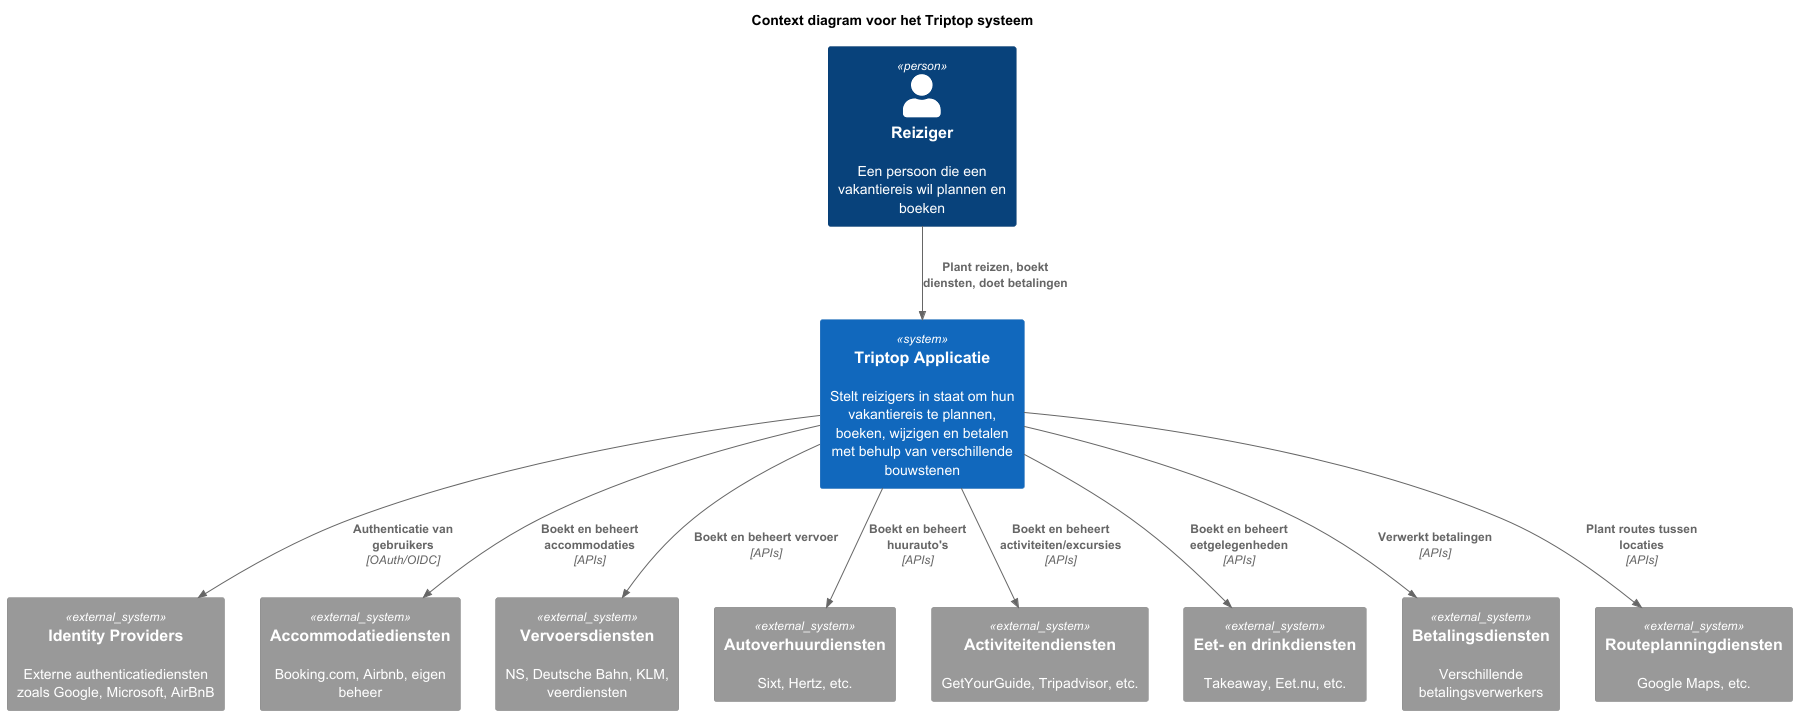

The diagram above was rendered by PlantUML. Its source (embedded in the PNG):
@startuml "Triptop - Context Diagram"
!include https://raw.githubusercontent.com/plantuml-stdlib/C4-PlantUML/master/C4_Context.puml

title Context diagram voor het Triptop systeem

Person(reiziger, "Reiziger", "Een persoon die een vakantiereis wil plannen en boeken")

System(triptopSysteem, "Triptop Applicatie", "Stelt reizigers in staat om hun vakantiereis te plannen, boeken, wijzigen en betalen met behulp van verschillende bouwstenen")

System_Ext(identityProviders, "Identity Providers", "Externe authenticatiediensten zoals Google, Microsoft, AirBnB")
System_Ext(accommodatieDiensten, "Accommodatiediensten", "Booking.com, Airbnb, eigen beheer")
System_Ext(vervoerDiensten, "Vervoersdiensten", "NS, Deutsche Bahn, KLM, veerdiensten")
System_Ext(autoverhuurDiensten, "Autoverhuurdiensten", "Sixt, Hertz, etc.")
System_Ext(activiteitenDiensten, "Activiteitendiensten", "GetYourGuide, Tripadvisor, etc.")
System_Ext(voedselDiensten, "Eet- en drinkdiensten", "Takeaway, Eet.nu, etc.")
System_Ext(betalingsDiensten, "Betalingsdiensten", "Verschillende betalingsverwerkers")
System_Ext(routeplanningDiensten, "Routeplanningdiensten", "Google Maps, etc.")

Rel(reiziger, triptopSysteem, "Plant reizen, boekt diensten, doet betalingen")
Rel(triptopSysteem, identityProviders, "Authenticatie van gebruikers", "OAuth/OIDC")
Rel(triptopSysteem, accommodatieDiensten, "Boekt en beheert accommodaties", "APIs")
Rel(triptopSysteem, vervoerDiensten, "Boekt en beheert vervoer", "APIs")
Rel(triptopSysteem, autoverhuurDiensten, "Boekt en beheert huurauto's", "APIs")
Rel(triptopSysteem, activiteitenDiensten, "Boekt en beheert activiteiten/excursies", "APIs")
Rel(triptopSysteem, voedselDiensten, "Boekt en beheert eetgelegenheden", "APIs")
Rel(triptopSysteem, betalingsDiensten, "Verwerkt betalingen", "APIs")
Rel(triptopSysteem, routeplanningDiensten, "Plant routes tussen locaties", "APIs")

@enduml